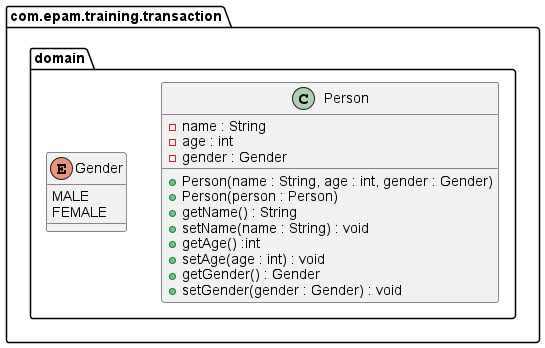

The diagram above was rendered by PlantUML. Its source (embedded in the PNG):
@startuml
'https://plantuml.com/class-diagram

set separator none
package "com.epam.training.transaction" {
    package "domain" {
        class Person {
             - name : String
             - age : int
             - gender : Gender
             + Person(name : String, age : int, gender : Gender)
             + Person(person : Person)
             + getName() : String
             + setName(name : String) : void
             + getAge() :int
             + setAge(age : int) : void
             + getGender() : Gender
             + setGender(gender : Gender) : void
        }

        enum Gender {
            MALE
            FEMALE
        }
    }
}
@enduml